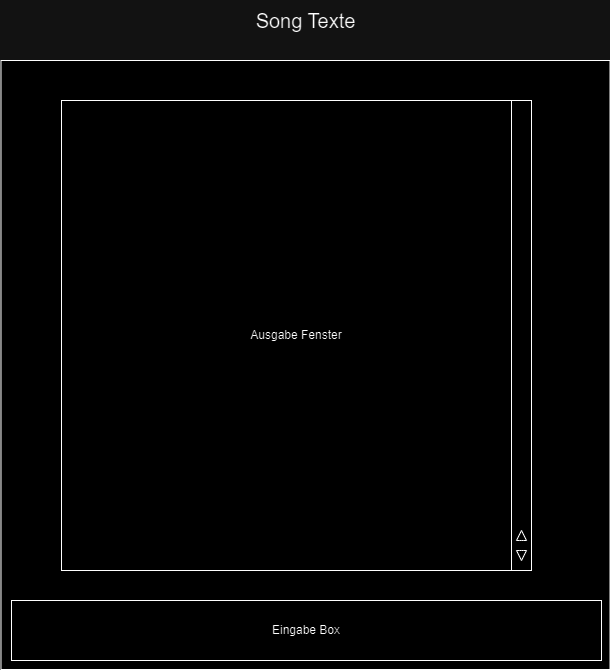

The diagram above was exported from draw.io. Its source (the exported page's mxGraphModel, read from the mxfile embedded in the PNG):
<mxGraphModel dx="869" dy="639" grid="1" gridSize="10" guides="1" tooltips="1" connect="1" arrows="1" fold="1" page="1" pageScale="1" pageWidth="827" pageHeight="1169" math="0" shadow="0">
  <root>
    <mxCell id="0" />
    <mxCell id="1" parent="0" />
    <mxCell id="dGb3QkNfOIuCEchySRdj-1" value="Song Texte" style="text;html=1;align=center;verticalAlign=middle;resizable=0;points=[];autosize=1;strokeColor=none;fillColor=none;fontSize=20;" vertex="1" parent="1">
      <mxGeometry x="354" width="120" height="40" as="geometry" />
    </mxCell>
    <mxCell id="dGb3QkNfOIuCEchySRdj-32" value="" style="whiteSpace=wrap;html=1;aspect=fixed;" vertex="1" parent="1">
      <mxGeometry x="109.5" y="60" width="609" height="609" as="geometry" />
    </mxCell>
    <mxCell id="dGb3QkNfOIuCEchySRdj-33" value="Eingabe Box" style="rounded=0;whiteSpace=wrap;html=1;" vertex="1" parent="1">
      <mxGeometry x="120" y="600" width="590" height="60" as="geometry" />
    </mxCell>
    <mxCell id="dGb3QkNfOIuCEchySRdj-35" value="Ausgabe Fenster" style="whiteSpace=wrap;html=1;aspect=fixed;" vertex="1" parent="1">
      <mxGeometry x="170" y="100" width="470" height="470" as="geometry" />
    </mxCell>
    <mxCell id="dGb3QkNfOIuCEchySRdj-36" value="" style="shape=partialRectangle;whiteSpace=wrap;html=1;top=0;bottom=0;fillColor=none;" vertex="1" parent="1">
      <mxGeometry x="620" y="100" width="20" height="470" as="geometry" />
    </mxCell>
    <mxCell id="dGb3QkNfOIuCEchySRdj-37" value="" style="html=1;shadow=0;dashed=0;align=center;verticalAlign=middle;shape=mxgraph.arrows2.arrow;dy=0.6;dx=40;direction=north;notch=0;" vertex="1" parent="1">
      <mxGeometry x="625" y="530" width="10" height="10" as="geometry" />
    </mxCell>
    <mxCell id="dGb3QkNfOIuCEchySRdj-38" value="" style="html=1;shadow=0;dashed=0;align=center;verticalAlign=middle;shape=mxgraph.arrows2.arrow;dy=0.6;dx=40;direction=south;notch=0;" vertex="1" parent="1">
      <mxGeometry x="625" y="550" width="10" height="10" as="geometry" />
    </mxCell>
  </root>
</mxGraphModel>